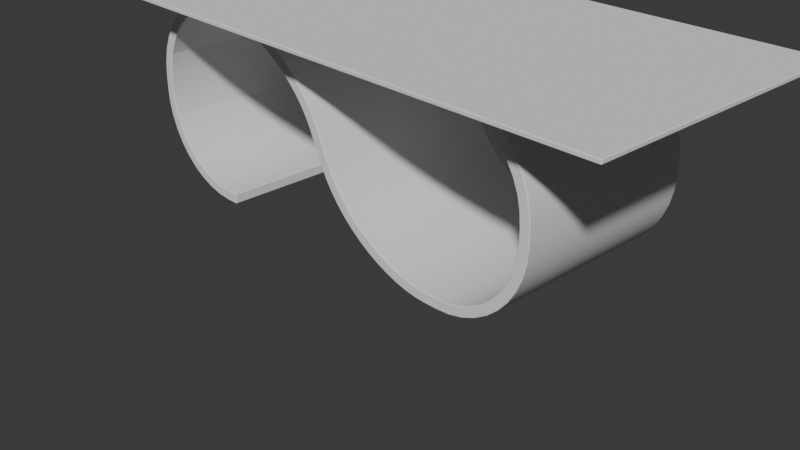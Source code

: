 # Source: July20CurvyTable.blend  (saved by Blender 4.1.23; exported with 4.5.12 LTS)
import bpy
from mathutils import Matrix  # noqa: F401  (used for matrix-valued properties, if any)

bpy.ops.wm.read_factory_settings(use_empty=True)
scene = bpy.context.scene
scene.name = 'Scene'

# ---- collections
col_collection = bpy.data.collections.new('Collection'); scene.collection.children.link(col_collection)

# ---- node groups
ng_smooth_by_angle = bpy.data.node_groups.new('Smooth by Angle', 'GeometryNodeTree')
_s = ng_smooth_by_angle.interface.new_socket(name='Mesh', in_out='OUTPUT', socket_type='NodeSocketGeometry')
_s = ng_smooth_by_angle.interface.new_socket(name='Mesh', in_out='INPUT', socket_type='NodeSocketGeometry')
_s = ng_smooth_by_angle.interface.new_socket(name='Angle', in_out='INPUT', socket_type='NodeSocketFloat')
_s.subtype = 'ANGLE'
_s.default_value = 0.5236
_s.min_value = 0.0
_s.max_value = 3.142
_s.description = 'Maximum face angle for smooth edges'
_s = ng_smooth_by_angle.interface.new_socket(name='Ignore Sharpness', in_out='INPUT', socket_type='NodeSocketBool')
_s.force_non_field = True
ng_smooth_by_angle.is_modifier = True
_N = ng_smooth_by_angle.nodes; _L = ng_smooth_by_angle.links
n0 = _N.new('GeometryNodeSetShadeSmooth'); n0.name = 'Set Shade Smooth'; n0.location = (120, -80)
n0.domain = 'EDGE'
n1 = _N.new('GeometryNodeSetShadeSmooth'); n1.name = 'Set Shade Smooth.001'; n1.location = (300, -80)
n2 = _N.new('NodeGroupOutput'); n2.name = 'Group Output'; n2.location = (480, -80)
n3 = _N.new('GeometryNodeInputMeshEdgeAngle'); n3.name = 'Edge Angle'; n3.location = (-440, -240)
n4 = _N.new('NodeGroupInput'); n4.name = 'Group Input'; n4.location = (-80, -80)
n5 = _N.new('GeometryNodeInputEdgeSmooth'); n5.name = 'Is Edge Smooth'; n5.location = (-260, -120)
n6 = _N.new('GeometryNodeInputShadeSmooth'); n6.name = 'Is Shade Smooth'; n6.location = (-440, -397)
n7 = _N.new('FunctionNodeCompare'); n7.name = 'Compare'; n7.location = (-260, -260)
n7.operation = 'LESS_EQUAL'
n7.inputs[6].default_value = (0.0, 0.0, 0.0, 0.0)
n7.inputs[7].default_value = (0.0, 0.0, 0.0, 0.0)
n8 = _N.new('FunctionNodeBooleanMath'); n8.name = 'Boolean Math.001'; n8.location = (-80, -260)
n9 = _N.new('NodeGroupInput'); n9.name = 'Group Input.001'; n9.location = (-440, -329)
n10 = _N.new('NodeGroupInput'); n10.name = 'Group Input.002'; n10.location = (-259, -189)
n11 = _N.new('FunctionNodeBooleanMath'); n11.name = 'Boolean Math'; n11.location = (-80, -149)
n11.operation = 'OR'
n12 = _N.new('FunctionNodeBooleanMath'); n12.name = 'Boolean Math.002'; n12.location = (-260, -380)
n12.operation = 'OR'
n13 = _N.new('NodeGroupInput'); n13.name = 'Group Input.003'; n13.location = (-440, -460)
_L.new(n3.outputs[0], n7.inputs[0])
_L.new(n1.outputs[0], n2.inputs[0])
_L.new(n9.outputs[1], n7.inputs[1])
_L.new(n7.outputs[0], n8.inputs[0])
_L.new(n4.outputs[0], n0.inputs[0])
_L.new(n0.outputs[0], n1.inputs[0])
_L.new(n8.outputs[0], n0.inputs[2])
_L.new(n10.outputs[2], n11.inputs[1])
_L.new(n5.outputs[0], n11.inputs[0])
_L.new(n11.outputs[0], n0.inputs[1])
_L.new(n13.outputs[2], n12.inputs[1])
_L.new(n6.outputs[0], n12.inputs[0])
_L.new(n12.outputs[0], n8.inputs[1])
n2.is_active_output = True

# ---- world
world_world = bpy.data.worlds.new('World'); scene.world = world_world
world_world.use_nodes = True; world_world.node_tree.nodes.clear()
_N = world_world.node_tree.nodes; _L = world_world.node_tree.links
n0 = _N.new('ShaderNodeOutputWorld'); n0.name = 'World Output'; n0.location = (300, 300)
n1 = _N.new('ShaderNodeBackground'); n1.name = 'Background'; n1.location = (10, 300)
n1.inputs[0].default_value = (0.05088, 0.05088, 0.05088, 1.0)
_L.new(n1.outputs[0], n0.inputs[0])
n0.is_active_output = True
world_world.color = (0.05088, 0.05088, 0.05088)
world_world.use_sun_shadow = False
world_world.sun_shadow_jitter_overblur = 0.0

# ---- cameras
cam_camera = bpy.data.cameras.new('Camera')
cam_camera.clip_end = 100.0
cam_camera.ortho_scale = 7.314

# ---- meshes
me_cube_002 = bpy.data.meshes.new('Cube.002')
me_cube_002.from_pydata([(1.4, -1.0, -1.0), (1.4, 1.0, -1.0), (-1.386, -1.0, 1.0), (-1.386, 1.0, 1.0), (1.538, -1.0, -1.0), (2.474, -1.0, -0.06355), (1.684, -1.0, -0.9885), (1.827, -1.0, -0.9542), (1.963, -1.0, -0.8979), (2.088, -1.0, -0.8212), (2.2, -1.0, -0.7257), (2.295, -1.0, -0.614), (2.372, -1.0, -0.4887), (2.429, -1.0, -0.3529), (2.463, -1.0, -0.21), (2.474, -1.0, 0.06355), (1.538, -1.0, 1.0), (2.463, -1.0, 0.21), (2.429, -1.0, 0.3529), (2.372, -1.0, 0.4887), (2.295, -1.0, 0.614), (2.2, -1.0, 0.7257), (2.088, -1.0, 0.8212), (1.963, -1.0, 0.8979), (1.827, -1.0, 0.9542), (1.684, -1.0, 0.9885), (2.474, 1.0, -0.06355), (1.538, 1.0, -1.0), (2.463, 1.0, -0.21), (2.429, 1.0, -0.3529), (2.372, 1.0, -0.4887), (2.295, 1.0, -0.614), (2.2, 1.0, -0.7257), (2.088, 1.0, -0.8212), (1.963, 1.0, -0.8979), (1.827, 1.0, -0.9542), (1.684, 1.0, -0.9885), (1.538, 1.0, 1.0), (2.474, 1.0, 0.06355), (1.684, 1.0, 0.9885), (1.827, 1.0, 0.9542), (1.963, 1.0, 0.8979), (2.088, 1.0, 0.8212), (2.2, 1.0, 0.7257), (2.295, 1.0, 0.614), (2.372, 1.0, 0.4887), (2.429, 1.0, 0.3529), (2.463, 1.0, 0.21), (-2.475, -1.0, -0.06355), (-1.538, -1.0, -1.0), (-2.463, -1.0, -0.21), (-2.429, -1.0, -0.3529), (-2.373, -1.0, -0.4887), (-2.296, -1.0, -0.614), (-2.2, -1.0, -0.7257), (-2.089, -1.0, -0.8212), (-1.963, -1.0, -0.8979), (-1.828, -1.0, -0.9542), (-1.685, -1.0, -0.9885), (-1.538, -1.0, 1.0), (-2.475, -1.0, 0.06355), (-1.685, -1.0, 0.9885), (-1.828, -1.0, 0.9542), (-1.963, -1.0, 0.8979), (-2.089, -1.0, 0.8212), (-2.2, -1.0, 0.7257), (-2.296, -1.0, 0.614), (-2.373, -1.0, 0.4887), (-2.429, -1.0, 0.3529), (-2.463, -1.0, 0.21), (-1.538, 1.0, -1.0), (-2.475, 1.0, -0.06355), (-1.685, 1.0, -0.9885), (-1.828, 1.0, -0.9542), (-1.963, 1.0, -0.8979), (-2.089, 1.0, -0.8212), (-2.2, 1.0, -0.7257), (-2.296, 1.0, -0.614), (-2.373, 1.0, -0.4887), (-2.429, 1.0, -0.3529), (-2.463, 1.0, -0.21), (-2.475, 1.0, 0.06355), (-1.538, 1.0, 1.0), (-2.463, 1.0, 0.21), (-2.429, 1.0, 0.3529), (-2.373, 1.0, 0.4887), (-2.296, 1.0, 0.614), (-2.2, 1.0, 0.7257), (-2.089, 1.0, 0.8212), (-1.963, 1.0, 0.8979), (-1.828, 1.0, 0.9542), (-1.685, 1.0, 0.9885), (1.394, -1.0, 1.0), (0.08002, -1.0, 0.169), (1.28, -1.0, 0.9939), (1.163, -1.0, 0.9759), (1.042, -1.0, 0.946), (0.9215, -1.0, 0.9048), (0.8018, -1.0, 0.8529), (0.685, -1.0, 0.791), (0.5728, -1.0, 0.7201), (0.4668, -1.0, 0.6411), (0.3686, -1.0, 0.5552), (0.2796, -1.0, 0.4637), (0.2011, -1.0, 0.3679), (0.1343, -1.0, 0.2692), (0.08002, 1.0, 0.169), (1.394, 1.0, 1.0), (0.1343, 1.0, 0.2692), (0.2011, 1.0, 0.3679), (0.2796, 1.0, 0.4637), (0.3686, 1.0, 0.5552), (0.4668, 1.0, 0.6411), (0.5728, 1.0, 0.7201), (0.685, 1.0, 0.791), (0.8018, 1.0, 0.8529), (0.9215, 1.0, 0.9048), (1.042, 1.0, 0.946), (1.163, 1.0, 0.9759), (1.28, 1.0, 0.9939), (-0.0804, -1.0, -0.169), (-1.394, -1.0, -1.0), (-0.1346, -1.0, -0.2692), (-0.2015, -1.0, -0.3679), (-0.28, -1.0, -0.4637), (-0.369, -1.0, -0.5552), (-0.4672, -1.0, -0.6411), (-0.5732, -1.0, -0.7201), (-0.6854, -1.0, -0.791), (-0.8022, -1.0, -0.8529), (-0.9219, -1.0, -0.9048), (-1.043, -1.0, -0.946), (-1.163, -1.0, -0.9759), (-1.281, -1.0, -0.9939), (-1.394, 1.0, -1.0), (-0.0804, 1.0, -0.169), (-1.281, 1.0, -0.9939), (-1.163, 1.0, -0.9759), (-1.043, 1.0, -0.946), (-0.9219, 1.0, -0.9048), (-0.8022, 1.0, -0.8529), (-0.6854, 1.0, -0.791), (-0.5732, 1.0, -0.7201), (-0.4672, 1.0, -0.6411), (-0.369, 1.0, -0.5552), (-0.28, 1.0, -0.4637), (-0.2015, 1.0, -0.3679), (-0.1346, 1.0, -0.2692)], [], [(70, 49, 121, 134), (26, 38, 15, 5), (3, 2, 59, 82), (48, 71, 81, 60), (37, 107, 92, 16), (4, 27, 36, 6), (6, 36, 35, 7), (7, 35, 34, 8), (8, 34, 33, 9), (9, 33, 32, 10), (10, 32, 31, 11), (11, 31, 30, 12), (12, 30, 29, 13), (13, 29, 28, 14), (14, 28, 26, 5), (37, 16, 25, 39), (39, 25, 24, 40), (40, 24, 23, 41), (41, 23, 22, 42), (42, 22, 21, 43), (43, 21, 20, 44), (44, 20, 19, 45), (45, 19, 18, 46), (46, 18, 17, 47), (47, 17, 15, 38), (70, 72, 58, 49), (72, 73, 57, 58), (73, 74, 56, 57), (74, 75, 55, 56), (75, 76, 54, 55), (76, 77, 53, 54), (77, 78, 52, 53), (78, 79, 51, 52), (79, 80, 50, 51), (80, 71, 48, 50), (59, 61, 91, 82), (61, 62, 90, 91), (62, 63, 89, 90), (63, 64, 88, 89), (64, 65, 87, 88), (65, 66, 86, 87), (66, 67, 85, 86), (67, 68, 84, 85), (68, 69, 83, 84), (69, 60, 81, 83), (1, 27, 4, 0), (92, 107, 119, 94), (94, 119, 118, 95), (95, 118, 117, 96), (96, 117, 116, 97), (97, 116, 115, 98), (98, 115, 114, 99), (99, 114, 113, 100), (100, 113, 112, 101), (101, 112, 111, 102), (102, 111, 110, 103), (103, 110, 109, 104), (104, 109, 108, 105), (105, 108, 106, 93), (120, 135, 147, 122), (122, 147, 146, 123), (123, 146, 145, 124), (124, 145, 144, 125), (125, 144, 143, 126), (126, 143, 142, 127), (127, 142, 141, 128), (128, 141, 140, 129), (129, 140, 139, 130), (130, 139, 138, 131), (131, 138, 137, 132), (132, 137, 136, 133), (133, 136, 134, 121), (106, 135, 120, 93)])
me_cube_002.polygons.foreach_set('use_smooth', [True] * 73)
_uv = me_cube_002.uv_layers.new(name='UVMap')
_uv.uv.foreach_set('vector', [0.2421, 0.5, 0.2421, 0.75, 0.26, 0.75, 0.26, 0.5, 0.4921, 0.5, 0.5079, 0.5, 0.5079, 0.75, 0.4921, 0.75, 0.625, 0.5, 0.625, 0.75, 0.7579, 0.75, 0.7579, 0.5, 0.4921, 0.0, 0.4921, 0.25, 0.5079, 0.25, 0.5079, 0.0, 0.7421, 0.5, 0.76, 0.5, 0.76, 0.75, 0.7421, 0.75, 0.2579, 0.75, 0.2579, 0.5, 0.2763, 0.5, 0.2763, 0.75, 0.2763, 0.75, 0.2763, 0.5, 0.2941, 0.5, 0.2941, 0.75, 0.2941, 0.75, 0.2941, 0.5, 0.3111, 0.5, 0.3111, 0.75, 0.3111, 0.75, 0.3111, 0.5, 0.3267, 0.5, 0.3267, 0.75, 0.3267, 0.75, 0.3267, 0.5, 0.375, 0.5, 0.375, 0.75, 0.375, 0.75, 0.375, 0.5, 0.4233, 0.5, 0.4233, 0.75, 0.4233, 0.75, 0.4233, 0.5, 0.4389, 0.5, 0.4389, 0.75, 0.4389, 0.75, 0.4389, 0.5, 0.4559, 0.5, 0.4559, 0.75, 0.4559, 0.75, 0.4559, 0.5, 0.4737, 0.5, 0.4737, 0.75, 0.4737, 0.75, 0.4737, 0.5, 0.4921, 0.5, 0.4921, 0.75, 0.7421, 0.5, 0.7421, 0.75, 0.7237, 0.75, 0.7237, 0.5, 0.7237, 0.5, 0.7237, 0.75, 0.7059, 0.75, 0.7059, 0.5, 0.7059, 0.5, 0.7059, 0.75, 0.6889, 0.75, 0.6889, 0.5, 0.6889, 0.5, 0.6889, 0.75, 0.6733, 0.75, 0.6733, 0.5, 0.6733, 0.5, 0.6733, 0.75, 0.625, 0.75, 0.625, 0.5, 0.625, 0.5, 0.625, 0.75, 0.5767, 0.75, 0.5767, 0.5, 0.5767, 0.5, 0.5767, 0.75, 0.5611, 0.75, 0.5611, 0.5, 0.5611, 0.5, 0.5611, 0.75, 0.5441, 0.75, 0.5441, 0.5, 0.5441, 0.5, 0.5441, 0.75, 0.5263, 0.75, 0.5263, 0.5, 0.5263, 0.5, 0.5263, 0.75, 0.5079, 0.75, 0.5079, 0.5, 0.2421, 0.5, 0.2237, 0.5, 0.2237, 0.75, 0.2421, 0.75, 0.2237, 0.5, 0.2059, 0.5, 0.2059, 0.75, 0.2237, 0.75, 0.2059, 0.5, 0.1889, 0.5, 0.1889, 0.75, 0.2059, 0.75, 0.1889, 0.5, 0.1733, 0.5, 0.1733, 0.75, 0.1889, 0.75, 0.1733, 0.5, 0.125, 0.5, 0.125, 0.75, 0.1733, 0.75, 0.375, 0.25, 0.4233, 0.25, 0.4233, 0.0, 0.375, 0.0, 0.4233, 0.25, 0.4389, 0.25, 0.4389, 0.0, 0.4233, 0.0, 0.4389, 0.25, 0.4559, 0.25, 0.4559, 0.0, 0.4389, 0.0, 0.4559, 0.25, 0.4737, 0.25, 0.4737, 0.0, 0.4559, 0.0, 0.4737, 0.25, 0.4921, 0.25, 0.4921, 0.0, 0.4737, 0.0, 0.7579, 0.75, 0.7763, 0.75, 0.7763, 0.5, 0.7579, 0.5, 0.7763, 0.75, 0.7941, 0.75, 0.7941, 0.5, 0.7763, 0.5, 0.7941, 0.75, 0.8111, 0.75, 0.8111, 0.5, 0.7941, 0.5, 0.8111, 0.75, 0.8267, 0.75, 0.8267, 0.5, 0.8111, 0.5, 0.8267, 0.75, 0.875, 0.75, 0.875, 0.5, 0.8267, 0.5, 0.625, 0.0, 0.5767, 0.0, 0.5767, 0.25, 0.625, 0.25, 0.5767, 0.0, 0.5611, 0.0, 0.5611, 0.25, 0.5767, 0.25, 0.5611, 0.0, 0.5441, 0.0, 0.5441, 0.25, 0.5611, 0.25, 0.5441, 0.0, 0.5263, 0.0, 0.5263, 0.25, 0.5441, 0.25, 0.5263, 0.0, 0.5079, 0.0, 0.5079, 0.25, 0.5263, 0.25, 0.125, 0.5, 0.2579, 0.5, 0.2579, 0.75, 0.125, 0.75, 0.76, 0.75, 0.76, 0.5, 0.7742, 0.5, 0.7742, 0.75, 0.7742, 0.75, 0.7742, 0.5, 0.789, 0.5, 0.789, 0.75, 0.789, 0.75, 0.789, 0.5, 0.804, 0.5, 0.804, 0.75, 0.804, 0.75, 0.804, 0.5, 0.8191, 0.5, 0.8191, 0.75, 0.8191, 0.75, 0.8191, 0.5, 0.8341, 0.5, 0.8341, 0.75, 0.8341, 0.75, 0.8341, 0.5, 0.8487, 0.5, 0.8487, 0.75, 0.8487, 0.75, 0.8487, 0.5, 0.8274, 0.5, 0.8274, 0.75, 0.8274, 0.75, 0.8274, 0.5, 0.801, 0.5, 0.801, 0.75, 0.801, 0.75, 0.801, 0.5, 0.774, 0.5, 0.774, 0.75, 0.774, 0.75, 0.774, 0.5, 0.7467, 0.5, 0.7467, 0.75, 0.7467, 0.75, 0.7467, 0.5, 0.7196, 0.5, 0.7196, 0.75, 0.7196, 0.75, 0.7196, 0.5, 0.6929, 0.5, 0.6929, 0.75, 0.6929, 0.75, 0.6929, 0.5, 0.6673, 0.5, 0.6673, 0.75, 0.5827, 0.75, 0.5827, 0.5, 0.5571, 0.5, 0.5571, 0.75, 0.5571, 0.75, 0.5571, 0.5, 0.5304, 0.5, 0.5304, 0.75, 0.5304, 0.75, 0.5304, 0.5, 0.5033, 0.5, 0.5033, 0.75, 0.5033, 0.75, 0.5033, 0.5, 0.476, 0.5, 0.476, 0.75, 0.476, 0.75, 0.476, 0.5, 0.449, 0.5, 0.449, 0.75, 0.449, 0.75, 0.449, 0.5, 0.4226, 0.5, 0.4226, 0.75, 0.4226, 0.75, 0.4226, 0.5, 0.3487, 0.5, 0.3487, 0.75, 0.3487, 0.75, 0.3487, 0.5, 0.3341, 0.5, 0.3341, 0.75, 0.3341, 0.75, 0.3341, 0.5, 0.3191, 0.5, 0.3191, 0.75, 0.3191, 0.75, 0.3191, 0.5, 0.304, 0.5, 0.304, 0.75, 0.304, 0.75, 0.304, 0.5, 0.289, 0.5, 0.289, 0.75, 0.289, 0.75, 0.289, 0.5, 0.2742, 0.5, 0.2742, 0.75, 0.2742, 0.75, 0.2742, 0.5, 0.26, 0.5, 0.26, 0.75, 0.6673, 0.5, 0.5827, 0.5, 0.5827, 0.75, 0.6673, 0.75])
me_cube_002.update()
me_cube_003 = bpy.data.meshes.new('Cube.003')
me_cube_003.from_pydata([(-3.468, -1.512, -0.04988), (-3.468, -1.512, -0.005939), (-3.468, 1.512, -0.04988), (-3.468, 1.512, -0.005939), (3.468, -1.512, -0.04988), (3.468, -1.512, -0.005939), (3.468, 1.512, -0.04988), (3.468, 1.512, -0.005939)], [], [(0, 1, 3, 2), (2, 3, 7, 6), (6, 7, 5, 4), (4, 5, 1, 0), (2, 6, 4, 0), (7, 3, 1, 5)])
_uv = me_cube_003.uv_layers.new(name='UVMap')
_uv.uv.foreach_set('vector', [0.375, 0.0, 0.625, 0.0, 0.625, 0.25, 0.375, 0.25, 0.375, 0.25, 0.625, 0.25, 0.625, 0.5, 0.375, 0.5, 0.375, 0.5, 0.625, 0.5, 0.625, 0.75, 0.375, 0.75, 0.375, 0.75, 0.625, 0.75, 0.625, 1.0, 0.375, 1.0, 0.125, 0.5, 0.375, 0.5, 0.375, 0.75, 0.125, 0.75, 0.625, 0.5, 0.875, 0.5, 0.875, 0.75, 0.625, 0.75])
me_cube_003.update()

# ---- objects
ob_camera = bpy.data.objects.new('Camera', cam_camera)
ob_cube_001 = bpy.data.objects.new('Cube.001', me_cube_002)
ob_cube = bpy.data.objects.new('Cube', me_cube_003)

# ---- transforms, parenting, visibility, modifiers, constraints
ob_camera.location = (7.359, -6.926, 4.958)
ob_camera.rotation_euler = (1.109, 0.0, 0.8149)
ob_camera.lock_rotations_4d = False
ob_camera.empty_display_type = 'ARROWS'
ob_camera.color = (0.0, 0.0, 0.0, 0.0)
ob_camera.display_type = 'WIRE'
ob_camera.lineart.crease_threshold = 0.0
ob_cube_001.location = (-0.008237, 0.0, 1.059)
ob_cube_001.scale = (-1.0, -1.0, 1.0)
_m = ob_cube_001.modifiers.new('Solidify', 'SOLIDIFY')
_m.thickness = 0.11
_m.offset = 0.0
_m = ob_cube_001.modifiers.new('Smooth by Angle', 'NODES')
_m.node_group = ng_smooth_by_angle
_gi = [s.identifier for s in ng_smooth_by_angle.interface.items_tree if s.item_type == 'SOCKET' and s.in_out == 'INPUT']
_m[_gi[1]] = 0.1621  # Angle
_m.show_group_selector = False
_m = ob_cube_001.modifiers.new('Bevel', 'BEVEL')
_m.width = 0.01
_m.width_pct = 0.01
_m.segments = 3
_m.harden_normals = True
ob_cube.location = (0.001191, 0.03235, 2.165)
_m = ob_cube.modifiers.new('Bevel', 'BEVEL')
_m.width = 0.01
_m.width_pct = 0.01
_m.segments = 3
_m.harden_normals = True
_m = ob_cube.modifiers.new('Smooth by Angle', 'NODES')
_m.node_group = ng_smooth_by_angle
_gi = [s.identifier for s in ng_smooth_by_angle.interface.items_tree if s.item_type == 'SOCKET' and s.in_out == 'INPUT']
_m[_gi[1]] = 0.1621  # Angle
_m.show_group_selector = False

# ---- collection membership
col_collection.objects.link(ob_camera)
col_collection.objects.link(ob_cube_001)
col_collection.objects.link(ob_cube)

# ---- scene / render settings (as saved in the file)
scene.camera = ob_camera
scene.frame_start = 1; scene.frame_end = 250; scene.frame_set(1)
scene.render.engine = 'BLENDER_EEVEE_NEXT'
scene.cycles.sampling_pattern = 'TABULATED_SOBOL'
scene.eevee.ray_tracing_options.trace_max_roughness = 0.0
bpy.context.view_layer.update()

# ---- added for rendering (the .blend has no usable light): sun
light_auto_sun = bpy.data.lights.new('AutoSun', 'SUN')
light_auto_sun.energy = 3.0
light_auto_sun.angle = 0.0523599
ob_auto_sun = bpy.data.objects.new('AutoSun', light_auto_sun)
scene.collection.objects.link(ob_auto_sun)
ob_auto_sun.rotation_euler = (0.872665, 0.174533, 0.523599)
bpy.context.view_layer.update()
